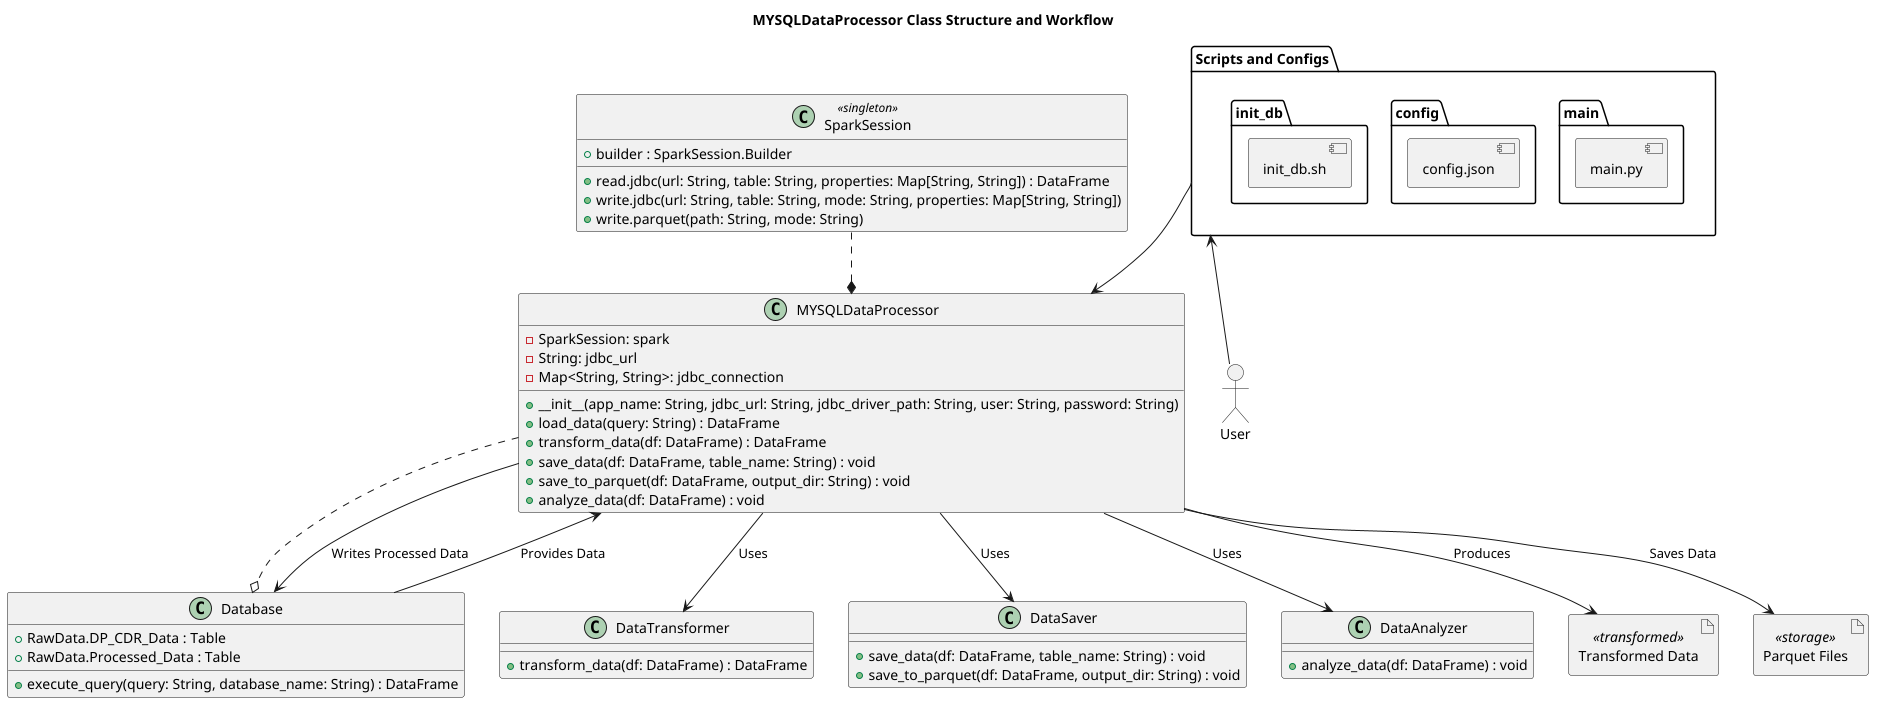

The diagram above was rendered by PlantUML. Its source (embedded in the PNG):
@startuml
allowmixing
title MYSQLDataProcessor Class Structure and Workflow

package "Scripts and Configs" {
    component [main.py]
    component [config.json]
    component [init_db.sh]
}

class MYSQLDataProcessor {
    -SparkSession: spark
    -String: jdbc_url
    -Map<String, String>: jdbc_connection

    +__init__(app_name: String, jdbc_url: String, jdbc_driver_path: String, user: String, password: String)
    +load_data(query: String) : DataFrame
    +transform_data(df: DataFrame) : DataFrame
    +save_data(df: DataFrame, table_name: String) : void
    +save_to_parquet(df: DataFrame, output_dir: String) : void
    +analyze_data(df: DataFrame) : void
}

SparkSession ..* MYSQLDataProcessor
MYSQLDataProcessor ..o Database

class SparkSession <<singleton>> {
    +builder : SparkSession.Builder
    +read.jdbc(url: String, table: String, properties: Map[String, String]) : DataFrame
    +write.jdbc(url: String, table: String, mode: String, properties: Map[String, String])
    +write.parquet(path: String, mode: String)
}

class Database {
    + RawData.DP_CDR_Data : Table
    + RawData.Processed_Data : Table
    + execute_query(query: String, database_name: String) : DataFrame
}

class DataTransformer {
    + transform_data(df: DataFrame) : DataFrame
}

class DataSaver {
    + save_data(df: DataFrame, table_name: String) : void
    + save_to_parquet(df: DataFrame, output_dir: String) : void
}

class DataAnalyzer {
    + analyze_data(df: DataFrame) : void
}

actor User

MYSQLDataProcessor --> DataTransformer : "Uses"
MYSQLDataProcessor --> DataSaver : "Uses"
MYSQLDataProcessor --> DataAnalyzer : "Uses"

Database --> MYSQLDataProcessor : "Provides Data"
MYSQLDataProcessor --> Database : "Writes Processed Data"

"Scripts and Configs" <-- User
"Scripts and Configs" --> MYSQLDataProcessor

artifact "Transformed Data" <<transformed>> as transformed_data
MYSQLDataProcessor --> transformed_data : "Produces"

artifact "Parquet Files" <<storage>> as parquet_files
MYSQLDataProcessor --> parquet_files : "Saves Data"

@enduml